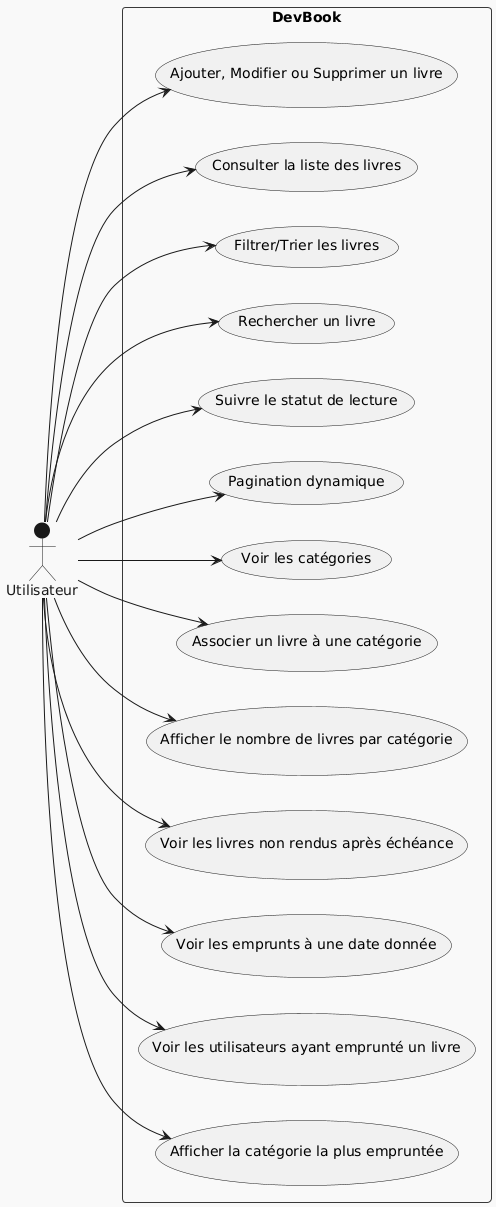

The diagram above was rendered by PlantUML. Its source (embedded in the PNG):
@startuml
!theme mars
left to right direction
skinparam packageStyle rectangle

actor Utilisateur

package "DevBook" {

  usecase "Ajouter, Modifier ou Supprimer un livre" as UC1
  usecase "Consulter la liste des livres" as UC4
  usecase "Filtrer/Trier les livres" as UC5
  usecase "Rechercher un livre" as UC6
  usecase "Suivre le statut de lecture" as UC7
  usecase "Pagination dynamique" as UC8

  usecase "Voir les catégories" as UC9
  usecase "Associer un livre à une catégorie" as UC10
  usecase "Afficher le nombre de livres par catégorie" as UC11

  usecase "Voir les livres non rendus après échéance" as UC12
  usecase "Voir les emprunts à une date donnée" as UC13
  usecase "Voir les utilisateurs ayant emprunté un livre" as UC15
  usecase "Afficher la catégorie la plus empruntée" as UC16
}

Utilisateur --> UC1
Utilisateur --> UC4
Utilisateur --> UC5
Utilisateur --> UC6
Utilisateur --> UC7
Utilisateur --> UC8
Utilisateur --> UC9
Utilisateur --> UC10
Utilisateur --> UC11
Utilisateur --> UC12
Utilisateur --> UC13
Utilisateur --> UC15
Utilisateur --> UC16
@enduml